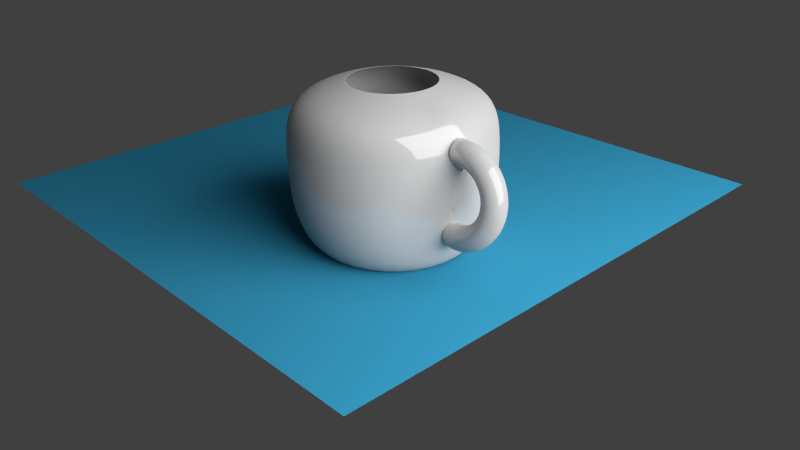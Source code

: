 # Source: teacup.blend  (saved by Blender 2.75.0; exported with 4.5.12 LTS)
import bpy
from mathutils import Matrix  # noqa: F401  (used for matrix-valued properties, if any)

bpy.ops.wm.read_factory_settings(use_empty=True)
scene = bpy.context.scene
scene.name = 'Scene'

# ---- collections
col_collection_1 = bpy.data.collections.new('Collection 1'); scene.collection.children.link(col_collection_1)

# ---- materials (node trees are filled in below, after node groups)
mat_material_002 = bpy.data.materials.new('Material.002')
mat_material_002.alpha_threshold = 0.0
mat_material_002.roughness = 0.5
mat_material_001 = bpy.data.materials.new('Material.001')
mat_material_001.alpha_threshold = 0.0
mat_material_001.roughness = 0.5
mat_material = bpy.data.materials.new('Material')
mat_material.alpha_threshold = 0.0
mat_material.roughness = 0.5

# ---- material node trees
mat_material_002.use_nodes = True; mat_material_002.node_tree.nodes.clear()
_N = mat_material_002.node_tree.nodes; _L = mat_material_002.node_tree.links
n0 = _N.new('ShaderNodeOutputMaterial'); n0.name = 'Material Output'; n0.location = (300, 300)
n1 = _N.new('ShaderNodeEmission'); n1.name = 'Emission'; n1.location = (10, 300)
n1.inputs[0].default_value = (0.8, 0.8, 0.8, 1.0)
n1.inputs[1].default_value = 10.0
_L.new(n1.outputs[0], n0.inputs[0])
n0.is_active_output = True
mat_material_001.use_nodes = True; mat_material_001.node_tree.nodes.clear()
_N = mat_material_001.node_tree.nodes; _L = mat_material_001.node_tree.links
n0 = _N.new('ShaderNodeOutputMaterial'); n0.name = 'Material Output'; n0.location = (300, 300)
n1 = _N.new('ShaderNodeBsdfDiffuse'); n1.name = 'Diffuse BSDF'; n1.location = (10, 300)
n1.inputs[0].default_value = (0.0227, 0.1879, 0.3108, 1.0)
_L.new(n1.outputs[0], n0.inputs[0])
n0.is_active_output = True
mat_material.use_nodes = True; mat_material.node_tree.nodes.clear()
_N = mat_material.node_tree.nodes; _L = mat_material.node_tree.links
n0 = _N.new('ShaderNodeOutputMaterial'); n0.name = 'Material Output'; n0.location = (300, 300)
n1 = _N.new('ShaderNodeMixShader'); n1.name = 'Mix Shader'; n1.location = (10, 300)
n1.inputs[0].default_value = 0.14
n2 = _N.new('ShaderNodeBsdfDiffuse'); n2.name = 'Diffuse BSDF'; n2.location = (-190, 200)
n2.inputs[0].default_value = (0.448, 0.448, 0.448, 1.0)
n3 = _N.new('ShaderNodeBsdfAnisotropic'); n3.name = 'Glossy BSDF'; n3.location = (-190, 100)
n3.distribution = 'BECKMANN'
n3.inputs[1].default_value = 0.0
_L.new(n1.outputs[0], n0.inputs[0])
_L.new(n2.outputs[0], n1.inputs[1])
_L.new(n3.outputs[0], n1.inputs[2])
n0.is_active_output = True

# ---- world
world_world = bpy.data.worlds.new('World'); scene.world = world_world
world_world.color = (0.05088, 0.05088, 0.05088)
world_world.use_sun_shadow = False
world_world.sun_shadow_jitter_overblur = 0.0
world_world.cycles.sampling_method = 'MANUAL'
world_world.cycles.sample_map_resolution = 256

# ---- cameras
cam_camera = bpy.data.cameras.new('Camera')
cam_camera.clip_end = 100.0
cam_camera.lens = 35.0
cam_camera.sensor_width = 32.0
cam_camera.sensor_height = 18.0
cam_camera.ortho_scale = 7.314
cam_camera.dof.focus_distance = 0.0

# ---- lights
light_lamp = bpy.data.lights.new('Lamp', 'POINT')
light_lamp.transmission_factor = 0.0
light_lamp.cutoff_distance = 30.0
light_lamp.energy = 100.0
light_lamp.shadow_buffer_clip_start = 1.001
light_lamp.shadow_soft_size = 0.1
light_lamp.shadow_maximum_resolution = 0.006
light_lamp.use_absolute_resolution = True
light_lamp.cycles.use_multiple_importance_sampling = False

# ---- meshes
me_plane_001 = bpy.data.meshes.new('Plane.001')
me_plane_001.from_pydata([(-1.0, -1.0, 0.0), (1.0, -1.0, 0.0), (-1.0, 1.0, 0.0), (1.0, 1.0, 0.0)], [], [(0, 1, 3, 2)])
me_plane_001.materials.append(mat_material_002)
me_plane_001.use_remesh_preserve_volume = False
me_plane_001.use_remesh_preserve_attributes = False
me_plane_001.use_mirror_vertex_groups = False
me_plane_001.update()
me_plane = bpy.data.meshes.new('Plane')
me_plane.from_pydata([(-1.0, -1.0, 0.0), (1.0, -1.0, 0.0), (-1.0, 1.0, 0.0), (1.0, 1.0, 0.0)], [], [(0, 1, 3, 2)])
me_plane.materials.append(mat_material_001)
me_plane.use_remesh_preserve_volume = False
me_plane.use_remesh_preserve_attributes = False
me_plane.use_mirror_vertex_groups = False
me_plane.update()
me_cylinder = bpy.data.meshes.new('Cylinder')
me_cylinder.from_pydata([(1.011, 0.05214, 0.3367), (0.9647, -0.1285, 0.5197), (0.9677, -0.3148, 0.3365), (1.014, -0.1341, 0.1536), (1.053, 0.04735, 0.341), (1.02, -0.1349, 0.5253), (1.012, -0.3198, 0.341), (1.045, -0.1376, 0.1567), (1.093, 0.04302, 0.3424), (1.074, -0.1407, 0.5272), (1.054, -0.3244, 0.3425), (1.073, -0.1407, 0.1577), (1.131, 0.03905, 0.341), (1.126, -0.1461, 0.5252), (1.094, -0.3285, 0.341), (1.099, -0.1434, 0.1567), (1.168, 0.0354, 0.3369), (1.177, -0.1511, 0.5196), (1.132, -0.3323, 0.3368), (1.124, -0.1458, 0.1541), (1.204, 0.03201, 0.3303), (1.226, -0.1559, 0.5104), (1.168, -0.3358, 0.3301), (1.146, -0.1479, 0.15), (1.237, 0.02881, 0.3214), (1.274, -0.1604, 0.4978), (1.202, -0.339, 0.3211), (1.166, -0.1498, 0.1446), (1.269, 0.02576, 0.3102), (1.319, -0.1647, 0.482), (1.234, -0.342, 0.31), (1.184, -0.1516, 0.1381), (1.3, 0.02282, 0.2968), (1.362, -0.1689, 0.4631), (1.263, -0.3449, 0.297), (1.201, -0.1532, 0.1307), (1.328, 0.01993, 0.2814), (1.402, -0.1729, 0.4413), (1.291, -0.3476, 0.2823), (1.216, -0.1547, 0.1224), (1.355, 0.01707, 0.2642), (1.44, -0.177, 0.4168), (1.316, -0.3503, 0.2661), (1.231, -0.1562, 0.1134), (1.38, 0.0142, 0.2451), (1.476, -0.1811, 0.3899), (1.339, -0.3529, 0.2485), (1.243, -0.1577, 0.1037), (1.403, 0.01129, 0.2244), (1.509, -0.1852, 0.3609), (1.36, -0.3556, 0.2298), (1.255, -0.1591, 0.09333), (1.425, 0.008319, 0.2023), (1.538, -0.1893, 0.3298), (1.379, -0.3582, 0.21), (1.266, -0.1606, 0.08238), (1.444, 0.005261, 0.1787), (1.565, -0.1936, 0.2971), (1.396, -0.3609, 0.1892), (1.275, -0.1621, 0.0709), (1.462, 0.002103, 0.154), (1.59, -0.198, 0.2628), (1.412, -0.3637, 0.1678), (1.284, -0.1636, 0.05892), (1.477, -0.001164, 0.1282), (1.611, -0.2025, 0.2273), (1.425, -0.3665, 0.1456), (1.291, -0.1652, 0.04649), (1.491, -0.004548, 0.1015), (1.629, -0.2071, 0.1907), (1.436, -0.3694, 0.1229), (1.297, -0.1668, 0.03368), (1.502, -0.008046, 0.07398), (1.645, -0.2119, 0.1532), (1.446, -0.3723, 0.09972), (1.303, -0.1685, 0.02054), (1.511, -0.01166, 0.04591), (1.658, -0.2168, 0.1149), (1.454, -0.3753, 0.07617), (1.307, -0.1702, 0.007132), (1.518, -0.01537, 0.01738), (1.667, -0.2218, 0.07618), (1.46, -0.3784, 0.05233), (1.311, -0.172, -0.006473), (1.524, -0.01916, -0.01144), (1.674, -0.227, 0.03704), (1.464, -0.3816, 0.02827), (1.313, -0.1738, -0.02021), (1.526, -0.02302, -0.0404), (1.678, -0.2322, -0.002324), (1.466, -0.3848, 0.004059), (1.315, -0.1756, -0.03402), (1.527, -0.02691, -0.06935), (1.679, -0.2375, -0.04176), (1.467, -0.3881, -0.02023), (1.315, -0.1775, -0.04783), (1.526, -0.03082, -0.09815), (1.678, -0.2429, -0.08112), (1.466, -0.3914, -0.04454), (1.314, -0.1793, -0.06158), (1.523, -0.03469, -0.1267), (1.673, -0.2482, -0.1202), (1.463, -0.3947, -0.06882), (1.313, -0.1812, -0.07523), (1.518, -0.0385, -0.1547), (1.666, -0.2534, -0.159), (1.459, -0.398, -0.093), (1.31, -0.183, -0.08873), (1.51, -0.04219, -0.1822), (1.656, -0.2586, -0.1972), (1.452, -0.4012, -0.117), (1.307, -0.1848, -0.102), (1.501, -0.04573, -0.209), (1.643, -0.2635, -0.2347), (1.444, -0.4043, -0.1408), (1.302, -0.1866, -0.1151), (1.49, -0.04905, -0.2351), (1.628, -0.2682, -0.2714), (1.434, -0.4073, -0.1644), (1.297, -0.1882, -0.128), (1.478, -0.05211, -0.2602), (1.61, -0.2725, -0.3072), (1.423, -0.4102, -0.1876), (1.291, -0.1898, -0.1406), (1.463, -0.05485, -0.2843), (1.589, -0.2765, -0.3417), (1.409, -0.4128, -0.2104), (1.283, -0.1912, -0.153), (1.447, -0.05722, -0.3073), (1.566, -0.2799, -0.375), (1.393, -0.4151, -0.2327), (1.275, -0.1924, -0.1651), (1.429, -0.05916, -0.3292), (1.54, -0.2827, -0.4069), (1.376, -0.417, -0.2545), (1.265, -0.1935, -0.1769), (1.41, -0.06061, -0.3499), (1.512, -0.2848, -0.4372), (1.356, -0.4185, -0.2757), (1.255, -0.1943, -0.1884), (1.39, -0.06151, -0.3694), (1.482, -0.2861, -0.4659), (1.335, -0.4194, -0.2961), (1.243, -0.1948, -0.1996), (1.368, -0.06181, -0.3876), (1.45, -0.2866, -0.4928), (1.311, -0.4197, -0.3157), (1.23, -0.195, -0.2105), (1.345, -0.06144, -0.4045), (1.415, -0.286, -0.5178), (1.286, -0.4193, -0.3344), (1.215, -0.1948, -0.2211), (1.321, -0.06033, -0.4201), (1.379, -0.2844, -0.5409), (1.258, -0.4181, -0.3521), (1.199, -0.194, -0.2313), (1.295, -0.05843, -0.4344), (1.342, -0.2815, -0.562), (1.229, -0.4159, -0.3686), (1.182, -0.1927, -0.241), (1.268, -0.05565, -0.4474), (1.302, -0.2775, -0.5811), (1.197, -0.4126, -0.384), (1.163, -0.1908, -0.2502), (1.24, -0.05193, -0.4591), (1.262, -0.272, -0.5982), (1.164, -0.4081, -0.398), (1.142, -0.188, -0.2589), (1.212, -0.04719, -0.4695), (1.22, -0.2651, -0.6133), (1.128, -0.4023, -0.4107), (1.12, -0.1844, -0.2668), (1.182, -0.04133, -0.4785), (1.177, -0.2567, -0.6263), (1.091, -0.3951, -0.4219), (1.096, -0.1797, -0.2741), (1.15, -0.03426, -0.4863), (1.133, -0.2467, -0.6373), (1.052, -0.3862, -0.4316), (1.07, -0.1738, -0.2805), (1.118, -0.02588, -0.4927), (1.087, -0.2349, -0.6463), (1.012, -0.3757, -0.4397), (1.043, -0.1667, -0.286), (1.085, -0.01607, -0.4978), (1.041, -0.2214, -0.6534), (0.9697, -0.3633, -0.4461), (1.013, -0.158, -0.2905), (1.05, -0.004716, -0.5016), (0.9945, -0.2059, -0.6586), (0.9262, -0.349, -0.4509), (0.9821, -0.1478, -0.2939), (2.303e-08, 5.527e-08, -1.0), (2.303e-08, 0.8, -1.0), (5.482e-08, 0.4275, 0.7568), (0.1561, 0.7846, -1.0), (0.0834, 0.4193, 0.7568), (0.3061, 0.7391, -1.0), (0.1636, 0.3949, 0.7568), (0.4445, 0.6652, -1.0), (0.2375, 0.3554, 0.7568), (0.5657, 0.5657, -1.0), (0.3023, 0.3023, 0.7568), (0.6652, 0.4445, -1.0), (0.3554, 0.2375, 0.7568), (0.7391, 0.3061, -1.0), (0.3949, 0.1636, 0.7568), (0.7846, 0.1561, -1.0), (0.4193, 0.0834, 0.7568), (0.8, 1.157e-07, -1.0), (0.4275, 2.003e-07, 0.7568), (0.7846, -0.1561, -1.0), (0.4193, -0.0834, 0.7568), (0.7391, -0.3061, -1.0), (0.3949, -0.1636, 0.7568), (0.6652, -0.4445, -1.0), (0.3554, -0.2375, 0.7568), (0.5657, -0.5657, -1.0), (0.3023, -0.3023, 0.7568), (0.4445, -0.6652, -1.0), (0.2375, -0.3554, 0.7568), (0.3061, -0.7391, -1.0), (0.1636, -0.3949, 0.7568), (0.1561, -0.7846, -1.0), (0.0834, -0.4193, 0.7568), (-2.376e-07, -0.8, -1.0), (-8.447e-08, -0.4275, 0.7568), (-0.1561, -0.7846, -1.0), (-0.0834, -0.4193, 0.7568), (-0.3061, -0.7391, -1.0), (-0.1636, -0.3949, 0.7568), (-0.4445, -0.6652, -1.0), (-0.2375, -0.3554, 0.7568), (-0.5657, -0.5657, -1.0), (-0.3023, -0.3023, 0.7568), (-0.6652, -0.4445, -1.0), (-0.3554, -0.2375, 0.7568), (-0.7391, -0.3061, -1.0), (-0.3949, -0.1636, 0.7568), (-0.7846, -0.1561, -1.0), (-0.4193, -0.0834, 0.7568), (-0.8, 8.277e-07, -1.0), (-0.4275, 5.808e-07, 0.7568), (-0.7846, 0.1561, -1.0), (-0.4193, 0.0834, 0.7568), (-0.7391, 0.3061, -1.0), (-0.3949, 0.1636, 0.7568), (-0.6652, 0.4445, -1.0), (-0.3554, 0.2375, 0.7568), (-0.5657, 0.5657, -1.0), (-0.3023, 0.3023, 0.7568), (-0.4445, 0.6652, -1.0), (-0.2375, 0.3554, 0.7568), (-0.3061, 0.7391, -1.0), (-0.1636, 0.3949, 0.7568), (-0.1561, 0.7846, -1.0), (-0.0834, 0.4193, 0.7568), (0.0, 1.0, -0.6), (-2.678e-09, 1.05, -0.21), (-2.678e-09, 1.05, 0.21), (0.0, 1.0, 0.6), (0.1951, 0.9808, 0.6), (0.2048, 1.03, 0.21), (0.2048, 1.03, -0.21), (0.1951, 0.9808, -0.6), (0.3827, 0.9239, 0.6), (0.4018, 0.9701, 0.21), (0.4018, 0.9701, -0.21), (0.3827, 0.9239, -0.6), (0.5556, 0.8315, 0.6), (0.5833, 0.873, 0.21), (0.5833, 0.873, -0.21), (0.5556, 0.8315, -0.6), (0.7071, 0.7071, 0.6), (0.7425, 0.7425, 0.21), (0.7425, 0.7425, -0.21), (0.7071, 0.7071, -0.6), (0.8315, 0.5556, 0.6), (0.873, 0.5833, 0.21), (0.873, 0.5833, -0.21), (0.8315, 0.5556, -0.6), (0.9239, 0.3827, 0.6), (0.9701, 0.4018, 0.21), (0.9701, 0.4018, -0.21), (0.9239, 0.3827, -0.6), (0.9808, 0.1951, 0.6), (1.03, 0.2048, 0.21), (1.03, 0.2048, -0.21), (0.9808, 0.1951, -0.6), (1.0, 7.55e-08, 0.6), (1.05, 6.335e-08, 0.21), (1.05, 6.335e-08, -0.21), (1.0, 7.55e-08, -0.6), (0.9808, -0.1951, 0.6), (1.03, -0.2048, 0.21), (1.03, -0.2048, -0.21), (0.9808, -0.1951, -0.6), (0.9239, -0.3827, 0.6), (0.9701, -0.4018, 0.21), (0.9701, -0.4018, -0.21), (0.9239, -0.3827, -0.6), (0.8315, -0.5556, 0.6), (0.873, -0.5833, 0.21), (0.873, -0.5833, -0.21), (0.8315, -0.5556, -0.6), (0.7071, -0.7071, 0.6), (0.7425, -0.7425, 0.21), (0.7425, -0.7425, -0.21), (0.7071, -0.7071, -0.6), (0.5556, -0.8315, 0.6), (0.5833, -0.873, 0.21), (0.5833, -0.873, -0.21), (0.5556, -0.8315, -0.6), (0.3827, -0.9239, 0.6), (0.4018, -0.9701, 0.21), (0.4018, -0.9701, -0.21), (0.3827, -0.9239, -0.6), (0.1951, -0.9808, 0.6), (0.2048, -1.03, 0.21), (0.2048, -1.03, -0.21), (0.1951, -0.9808, -0.6), (-3.258e-07, -1.0, 0.6), (-3.448e-07, -1.05, 0.21), (-3.448e-07, -1.05, -0.21), (-3.258e-07, -1.0, -0.6), (-0.1951, -0.9808, 0.6), (-0.2048, -1.03, 0.21), (-0.2048, -1.03, -0.21), (-0.1951, -0.9808, -0.6), (-0.3827, -0.9239, 0.6), (-0.4018, -0.9701, 0.21), (-0.4018, -0.9701, -0.21), (-0.3827, -0.9239, -0.6), (-0.5556, -0.8315, 0.6), (-0.5833, -0.873, 0.21), (-0.5833, -0.873, -0.21), (-0.5556, -0.8315, -0.6), (-0.7071, -0.7071, 0.6), (-0.7425, -0.7425, 0.21), (-0.7425, -0.7425, -0.21), (-0.7071, -0.7071, -0.6), (-0.8315, -0.5556, 0.6), (-0.873, -0.5833, 0.21), (-0.873, -0.5833, -0.21), (-0.8315, -0.5556, -0.6), (-0.9239, -0.3827, 0.6), (-0.9701, -0.4018, 0.21), (-0.9701, -0.4018, -0.21), (-0.9239, -0.3827, -0.6), (-0.9808, -0.1951, 0.6), (-1.03, -0.2048, 0.21), (-1.03, -0.2048, -0.21), (-0.9808, -0.1951, -0.6), (-1.0, 9.656e-07, 0.6), (-1.05, 9.98e-07, 0.21), (-1.05, 9.98e-07, -0.21), (-1.0, 9.656e-07, -0.6), (-0.9808, 0.1951, 0.6), (-1.03, 0.2048, 0.21), (-1.03, 0.2048, -0.21), (-0.9808, 0.1951, -0.6), (-0.9239, 0.3827, 0.6), (-0.9701, 0.4018, 0.21), (-0.9701, 0.4018, -0.21), (-0.9239, 0.3827, -0.6), (-0.8315, 0.5556, 0.6), (-0.873, 0.5833, 0.21), (-0.873, 0.5833, -0.21), (-0.8315, 0.5556, -0.6), (-0.7071, 0.7071, 0.6), (-0.7425, 0.7425, 0.21), (-0.7425, 0.7425, -0.21), (-0.7071, 0.7071, -0.6), (-0.5556, 0.8315, 0.6), (-0.5833, 0.873, 0.21), (-0.5833, 0.873, -0.21), (-0.5556, 0.8315, -0.6), (-0.3827, 0.9239, 0.6), (-0.4018, 0.9701, 0.21), (-0.4018, 0.9701, -0.21), (-0.3827, 0.9239, -0.6), (-0.1951, 0.9808, 0.6), (-0.2048, 1.03, 0.21), (-0.2048, 1.03, -0.21), (-0.1951, 0.9808, -0.6), (5.482e-08, 0.4275, 0.7568), (0.0834, 0.4193, 0.7568), (0.1636, 0.3949, 0.7568), (0.2375, 0.3554, 0.7568), (0.3023, 0.3023, 0.7568), (0.3554, 0.2375, 0.7568), (0.3949, 0.1636, 0.7568), (0.4193, 0.0834, 0.7568), (0.4275, 2.003e-07, 0.7568), (0.4193, -0.0834, 0.7568), (0.3949, -0.1636, 0.7568), (0.3554, -0.2375, 0.7568), (0.3023, -0.3023, 0.7568), (0.2375, -0.3554, 0.7568), (0.1636, -0.3949, 0.7568), (0.0834, -0.4193, 0.7568), (-8.447e-08, -0.4275, 0.7568), (-0.0834, -0.4193, 0.7568), (-0.1636, -0.3949, 0.7568), (-0.2375, -0.3554, 0.7568), (-0.3023, -0.3023, 0.7568), (-0.3554, -0.2375, 0.7568), (-0.3949, -0.1636, 0.7568), (-0.4193, -0.0834, 0.7568), (-0.4275, 5.808e-07, 0.7568), (-0.4193, 0.0834, 0.7568), (-0.3949, 0.1636, 0.7568), (-0.3554, 0.2375, 0.7568), (-0.3023, 0.3023, 0.7568), (-0.2375, 0.3554, 0.7568), (-0.1636, 0.3949, 0.7568), (-0.0834, 0.4193, 0.7568), (6.161e-09, 0.8326, 0.6028), (0.1624, 0.8166, 0.6028), (0.3186, 0.7692, 0.6028), (0.4626, 0.6923, 0.6028), (0.5887, 0.5887, 0.6028), (0.6923, 0.4626, 0.6028), (0.7692, 0.3186, 0.6028), (0.8166, 0.1624, 0.6028), (0.8326, 9.795e-08, 0.6028), (0.8166, -0.1624, 0.6028), (0.7692, -0.3186, 0.6028), (0.6923, -0.4626, 0.6028), (0.5887, -0.5887, 0.6028), (0.4626, -0.6923, 0.6028), (0.3186, -0.7692, 0.6028), (0.1624, -0.8166, 0.6028), (-2.651e-07, -0.8326, 0.6028), (-0.1624, -0.8166, 0.6028), (-0.3186, -0.7692, 0.6028), (-0.4626, -0.6923, 0.6028), (-0.5887, -0.5887, 0.6028), (-0.6923, -0.4626, 0.6028), (-0.7692, -0.3186, 0.6028), (-0.8166, -0.1624, 0.6028), (-0.8326, 8.39e-07, 0.6028), (-0.8166, 0.1624, 0.6028), (-0.7692, 0.3186, 0.6028), (-0.6923, 0.4626, 0.6028), (-0.5887, 0.5887, 0.6028), (-0.4626, 0.6923, 0.6028), (-0.3186, 0.7692, 0.6028), (-0.1624, 0.8166, 0.6028), (9.354e-10, 0.8691, 0.2099), (0.1696, 0.8524, 0.2099), (0.3326, 0.803, 0.2099), (0.4829, 0.7227, 0.2099), (0.6146, 0.6146, 0.2099), (0.7227, 0.4829, 0.2099), (0.803, 0.3326, 0.2099), (0.8524, 0.1696, 0.2099), (0.8691, 9.056e-08, 0.2099), (0.8524, -0.1696, 0.2099), (0.803, -0.3326, 0.2099), (0.7227, -0.4829, 0.2099), (0.6146, -0.6146, 0.2099), (0.4829, -0.7227, 0.2099), (0.3326, -0.803, 0.2099), (0.1696, -0.8524, 0.2099), (-2.823e-07, -0.8691, 0.2099), (-0.1696, -0.8524, 0.2099), (-0.3326, -0.803, 0.2099), (-0.4829, -0.7227, 0.2099), (-0.6146, -0.6146, 0.2099), (-0.7227, -0.4829, 0.2099), (-0.803, -0.3326, 0.2099), (-0.8524, -0.1696, 0.2099), (-0.8691, 8.642e-07, 0.2099), (-0.8524, 0.1696, 0.2099), (-0.803, 0.3326, 0.2099), (-0.7227, 0.4829, 0.2099), (-0.6146, 0.6146, 0.2099), (-0.4829, 0.7227, 0.2099), (-0.3326, 0.803, 0.2099), (-0.1696, 0.8524, 0.2099), (9.354e-10, 0.8691, -0.206), (0.1696, 0.8524, -0.206), (0.3326, 0.803, -0.206), (0.4829, 0.7227, -0.206), (0.6146, 0.6146, -0.206), (0.7227, 0.4829, -0.206), (0.803, 0.3326, -0.206), (0.8524, 0.1696, -0.206), (0.8691, 9.056e-08, -0.206), (0.8524, -0.1696, -0.206), (0.803, -0.3326, -0.206), (0.7227, -0.4829, -0.206), (0.6146, -0.6146, -0.206), (0.4829, -0.7227, -0.206), (0.3326, -0.803, -0.206), (0.1696, -0.8524, -0.206), (-2.823e-07, -0.8691, -0.206), (-0.1696, -0.8524, -0.206), (-0.3326, -0.803, -0.206), (-0.4829, -0.7227, -0.206), (-0.6146, -0.6146, -0.206), (-0.7227, -0.4829, -0.206), (-0.803, -0.3326, -0.206), (-0.8524, -0.1696, -0.206), (-0.8691, 8.642e-07, -0.206), (-0.8524, 0.1696, -0.206), (-0.803, 0.3326, -0.206), (-0.7227, 0.4829, -0.206), (-0.6146, 0.6146, -0.206), (-0.4829, 0.7227, -0.206), (-0.3326, 0.803, -0.206), (-0.1696, 0.8524, -0.206), (1.282e-08, 0.714, -0.7606), (0.1393, 0.7003, -0.7606), (0.2732, 0.6596, -0.7606), (0.3967, 0.5937, -0.7606), (0.5049, 0.5049, -0.7606), (0.5937, 0.3967, -0.7606), (0.6596, 0.2732, -0.7606), (0.7003, 0.1393, -0.7606), (0.714, 1.286e-07, -0.7606), (0.7003, -0.1393, -0.7606), (0.6596, -0.2732, -0.7606), (0.5937, -0.3967, -0.7606), (0.5049, -0.5049, -0.7606), (0.3967, -0.5937, -0.7606), (0.2732, -0.6596, -0.7606), (0.1393, -0.7003, -0.7606), (-2.198e-07, -0.714, -0.7606), (-0.1393, -0.7003, -0.7606), (-0.2732, -0.6596, -0.7606), (-0.3967, -0.5937, -0.7606), (-0.5049, -0.5049, -0.7606), (-0.5937, -0.3967, -0.7606), (-0.6596, -0.2732, -0.7606), (-0.7003, -0.1393, -0.7606), (-0.714, 7.641e-07, -0.7606), (-0.7003, 0.1393, -0.7606), (-0.6596, 0.2732, -0.7606), (-0.5937, 0.3967, -0.7606), (-0.5049, 0.5049, -0.7606), (-0.3967, 0.5937, -0.7606), (-0.2732, 0.6596, -0.7606), (-0.1393, 0.7003, -0.7606), (6.985e-08, 2.831e-07, -0.7606)], [(191, 295)], [(0, 4, 7, 3), (1, 5, 4, 0), (2, 6, 5, 1), (3, 7, 6, 2), (4, 8, 11, 7), (5, 9, 8, 4), (6, 10, 9, 5), (7, 11, 10, 6), (8, 12, 15, 11), (9, 13, 12, 8), (10, 14, 13, 9), (11, 15, 14, 10), (12, 16, 19, 15), (13, 17, 16, 12), (14, 18, 17, 13), (15, 19, 18, 14), (16, 20, 23, 19), (17, 21, 20, 16), (18, 22, 21, 17), (19, 23, 22, 18), (20, 24, 27, 23), (21, 25, 24, 20), (22, 26, 25, 21), (23, 27, 26, 22), (24, 28, 31, 27), (25, 29, 28, 24), (26, 30, 29, 25), (27, 31, 30, 26), (28, 32, 35, 31), (29, 33, 32, 28), (30, 34, 33, 29), (31, 35, 34, 30), (32, 36, 39, 35), (33, 37, 36, 32), (34, 38, 37, 33), (35, 39, 38, 34), (36, 40, 43, 39), (37, 41, 40, 36), (38, 42, 41, 37), (39, 43, 42, 38), (40, 44, 47, 43), (41, 45, 44, 40), (42, 46, 45, 41), (43, 47, 46, 42), (44, 48, 51, 47), (45, 49, 48, 44), (46, 50, 49, 45), (47, 51, 50, 46), (48, 52, 55, 51), (49, 53, 52, 48), (50, 54, 53, 49), (51, 55, 54, 50), (52, 56, 59, 55), (53, 57, 56, 52), (54, 58, 57, 53), (55, 59, 58, 54), (56, 60, 63, 59), (57, 61, 60, 56), (58, 62, 61, 57), (59, 63, 62, 58), (60, 64, 67, 63), (61, 65, 64, 60), (62, 66, 65, 61), (63, 67, 66, 62), (64, 68, 71, 67), (65, 69, 68, 64), (66, 70, 69, 65), (67, 71, 70, 66), (68, 72, 75, 71), (69, 73, 72, 68), (70, 74, 73, 69), (71, 75, 74, 70), (72, 76, 79, 75), (73, 77, 76, 72), (74, 78, 77, 73), (75, 79, 78, 74), (76, 80, 83, 79), (77, 81, 80, 76), (78, 82, 81, 77), (79, 83, 82, 78), (80, 84, 87, 83), (81, 85, 84, 80), (82, 86, 85, 81), (83, 87, 86, 82), (84, 88, 91, 87), (85, 89, 88, 84), (86, 90, 89, 85), (87, 91, 90, 86), (88, 92, 95, 91), (89, 93, 92, 88), (90, 94, 93, 89), (91, 95, 94, 90), (92, 96, 99, 95), (93, 97, 96, 92), (94, 98, 97, 93), (95, 99, 98, 94), (96, 100, 103, 99), (97, 101, 100, 96), (98, 102, 101, 97), (99, 103, 102, 98), (100, 104, 107, 103), (101, 105, 104, 100), (102, 106, 105, 101), (103, 107, 106, 102), (104, 108, 111, 107), (105, 109, 108, 104), (106, 110, 109, 105), (107, 111, 110, 106), (108, 112, 115, 111), (109, 113, 112, 108), (110, 114, 113, 109), (111, 115, 114, 110), (112, 116, 119, 115), (113, 117, 116, 112), (114, 118, 117, 113), (115, 119, 118, 114), (116, 120, 123, 119), (117, 121, 120, 116), (118, 122, 121, 117), (119, 123, 122, 118), (120, 124, 127, 123), (121, 125, 124, 120), (122, 126, 125, 121), (123, 127, 126, 122), (124, 128, 131, 127), (125, 129, 128, 124), (126, 130, 129, 125), (127, 131, 130, 126), (128, 132, 135, 131), (129, 133, 132, 128), (130, 134, 133, 129), (131, 135, 134, 130), (132, 136, 139, 135), (133, 137, 136, 132), (134, 138, 137, 133), (135, 139, 138, 134), (136, 140, 143, 139), (137, 141, 140, 136), (138, 142, 141, 137), (139, 143, 142, 138), (140, 144, 147, 143), (141, 145, 144, 140), (142, 146, 145, 141), (143, 147, 146, 142), (144, 148, 151, 147), (145, 149, 148, 144), (146, 150, 149, 145), (147, 151, 150, 146), (148, 152, 155, 151), (149, 153, 152, 148), (150, 154, 153, 149), (151, 155, 154, 150), (152, 156, 159, 155), (153, 157, 156, 152), (154, 158, 157, 153), (155, 159, 158, 154), (156, 160, 163, 159), (157, 161, 160, 156), (158, 162, 161, 157), (159, 163, 162, 158), (160, 164, 167, 163), (161, 165, 164, 160), (162, 166, 165, 161), (163, 167, 166, 162), (164, 168, 171, 167), (165, 169, 168, 164), (166, 170, 169, 165), (167, 171, 170, 166), (168, 172, 175, 171), (169, 173, 172, 168), (170, 174, 173, 169), (171, 175, 174, 170), (172, 176, 179, 175), (173, 177, 176, 172), (174, 178, 177, 173), (175, 179, 178, 174), (176, 180, 183, 179), (177, 181, 180, 176), (178, 182, 181, 177), (179, 183, 182, 178), (180, 184, 187, 183), (181, 185, 184, 180), (182, 186, 185, 181), (183, 187, 186, 182), (184, 188, 191, 187), (185, 189, 188, 184), (186, 190, 189, 185), (187, 191, 190, 186), (192, 193, 195), (260, 194, 196, 261), (192, 195, 197), (261, 196, 198, 265), (192, 197, 199), (265, 198, 200, 269), (192, 199, 201), (269, 200, 202, 273), (192, 201, 203), (273, 202, 204, 277), (192, 203, 205), (277, 204, 206, 281), (192, 205, 207), (281, 206, 208, 285), (192, 207, 209), (285, 208, 210, 289), (192, 209, 211), (289, 210, 212, 293), (192, 211, 213), (293, 212, 214, 297), (192, 213, 215), (297, 214, 216, 301), (192, 215, 217), (301, 216, 218, 305), (192, 217, 219), (305, 218, 220, 309), (192, 219, 221), (309, 220, 222, 313), (192, 221, 223), (313, 222, 224, 317), (192, 223, 225), (317, 224, 226, 321), (192, 225, 227), (321, 226, 228, 325), (192, 227, 229), (325, 228, 230, 329), (192, 229, 231), (329, 230, 232, 333), (192, 231, 233), (333, 232, 234, 337), (192, 233, 235), (337, 234, 236, 341), (192, 235, 237), (341, 236, 238, 345), (192, 237, 239), (345, 238, 240, 349), (192, 239, 241), (349, 240, 242, 353), (192, 241, 243), (353, 242, 244, 357), (192, 243, 245), (357, 244, 246, 361), (192, 245, 247), (361, 246, 248, 365), (192, 247, 249), (365, 248, 250, 369), (192, 249, 251), (369, 250, 252, 373), (192, 251, 253), (373, 252, 254, 377), (192, 253, 255), (377, 254, 256, 381), (192, 255, 193), (381, 256, 194, 260), (255, 384, 257, 193), (384, 383, 258, 257), (383, 382, 259, 258), (382, 381, 260, 259), (253, 380, 384, 255), (380, 379, 383, 384), (379, 378, 382, 383), (378, 377, 381, 382), (251, 376, 380, 253), (376, 375, 379, 380), (375, 374, 378, 379), (374, 373, 377, 378), (249, 372, 376, 251), (372, 371, 375, 376), (371, 370, 374, 375), (370, 369, 373, 374), (247, 368, 372, 249), (368, 367, 371, 372), (367, 366, 370, 371), (366, 365, 369, 370), (245, 364, 368, 247), (364, 363, 367, 368), (363, 362, 366, 367), (362, 361, 365, 366), (243, 360, 364, 245), (360, 359, 363, 364), (359, 358, 362, 363), (358, 357, 361, 362), (241, 356, 360, 243), (356, 355, 359, 360), (355, 354, 358, 359), (354, 353, 357, 358), (239, 352, 356, 241), (352, 351, 355, 356), (351, 350, 354, 355), (350, 349, 353, 354), (237, 348, 352, 239), (348, 347, 351, 352), (347, 346, 350, 351), (346, 345, 349, 350), (235, 344, 348, 237), (344, 343, 347, 348), (343, 342, 346, 347), (342, 341, 345, 346), (233, 340, 344, 235), (340, 339, 343, 344), (339, 338, 342, 343), (338, 337, 341, 342), (231, 336, 340, 233), (336, 335, 339, 340), (335, 334, 338, 339), (334, 333, 337, 338), (229, 332, 336, 231), (332, 331, 335, 336), (331, 330, 334, 335), (330, 329, 333, 334), (227, 328, 332, 229), (328, 327, 331, 332), (327, 326, 330, 331), (326, 325, 329, 330), (225, 324, 328, 227), (324, 323, 327, 328), (323, 322, 326, 327), (322, 321, 325, 326), (223, 320, 324, 225), (320, 319, 323, 324), (319, 318, 322, 323), (318, 317, 321, 322), (221, 316, 320, 223), (316, 315, 319, 320), (315, 314, 318, 319), (314, 313, 317, 318), (219, 312, 316, 221), (312, 311, 315, 316), (311, 310, 314, 315), (310, 309, 313, 314), (217, 308, 312, 219), (308, 307, 311, 312), (307, 306, 310, 311), (306, 305, 309, 310), (215, 304, 308, 217), (304, 303, 307, 308), (303, 302, 306, 307), (302, 301, 305, 306), (213, 300, 304, 215), (300, 299, 303, 304), (299, 298, 302, 303), (298, 297, 301, 302), (211, 296, 300, 213), (295, 294, 298, 299), (209, 292, 296, 211), (0, 3, 2, 1), (291, 290, 294, 295), (207, 288, 292, 209), (288, 287, 291, 292), (287, 286, 290, 291), (286, 285, 289, 290), (205, 284, 288, 207), (284, 283, 287, 288), (283, 282, 286, 287), (282, 281, 285, 286), (203, 280, 284, 205), (280, 279, 283, 284), (279, 278, 282, 283), (278, 277, 281, 282), (201, 276, 280, 203), (276, 275, 279, 280), (275, 274, 278, 279), (274, 273, 277, 278), (199, 272, 276, 201), (272, 271, 275, 276), (271, 270, 274, 275), (270, 269, 273, 274), (197, 268, 272, 199), (268, 267, 271, 272), (267, 266, 270, 271), (266, 265, 269, 270), (195, 264, 268, 197), (264, 263, 267, 268), (263, 262, 266, 267), (262, 261, 265, 266), (193, 257, 264, 195), (257, 258, 263, 264), (258, 259, 262, 263), (259, 260, 261, 262), (297, 4, 289, 293), (289, 4, 7, 294, 290), (188, 189, 190, 191), (292, 291, 295, 299, 300, 296), (297, 298, 294, 4), (250, 248, 412, 413), (230, 228, 402, 403), (210, 208, 392, 393), (244, 242, 409, 410), (194, 256, 416, 385), (224, 222, 399, 400), (204, 202, 389, 390), (238, 236, 406, 407), (218, 216, 396, 397), (198, 196, 386, 387), (252, 250, 413, 414), (232, 230, 403, 404), (212, 210, 393, 394), (246, 244, 410, 411), (226, 224, 400, 401), (206, 204, 390, 391), (240, 238, 407, 408), (220, 218, 397, 398), (200, 198, 387, 388), (254, 252, 414, 415), (234, 232, 404, 405), (214, 212, 394, 395), (248, 246, 411, 412), (228, 226, 401, 402), (208, 206, 391, 392), (242, 240, 408, 409), (222, 220, 398, 399), (202, 200, 388, 389), (196, 194, 385, 386), (256, 254, 415, 416), (236, 234, 405, 406), (216, 214, 395, 396), (406, 405, 437, 438), (393, 392, 424, 425), (407, 406, 438, 439), (394, 393, 425, 426), (408, 407, 439, 440), (395, 394, 426, 427), (409, 408, 440, 441), (396, 395, 427, 428), (410, 409, 441, 442), (397, 396, 428, 429), (411, 410, 442, 443), (398, 397, 429, 430), (412, 411, 443, 444), (399, 398, 430, 431), (386, 385, 417, 418), (413, 412, 444, 445), (400, 399, 431, 432), (387, 386, 418, 419), (414, 413, 445, 446), (401, 400, 432, 433), (388, 387, 419, 420), (415, 414, 446, 447), (402, 401, 433, 434), (389, 388, 420, 421), (416, 415, 447, 448), (403, 402, 434, 435), (390, 389, 421, 422), (385, 416, 448, 417), (404, 403, 435, 436), (391, 390, 422, 423), (405, 404, 436, 437), (392, 391, 423, 424), (441, 440, 472, 473), (428, 427, 459, 460), (442, 441, 473, 474), (429, 428, 460, 461), (443, 442, 474, 475), (430, 429, 461, 462), (444, 443, 475, 476), (431, 430, 462, 463), (418, 417, 449, 450), (445, 444, 476, 477), (432, 431, 463, 464), (419, 418, 450, 451), (446, 445, 477, 478), (433, 432, 464, 465), (420, 419, 451, 452), (447, 446, 478, 479), (434, 433, 465, 466), (421, 420, 452, 453), (448, 447, 479, 480), (435, 434, 466, 467), (422, 421, 453, 454), (417, 448, 480, 449), (436, 435, 467, 468), (423, 422, 454, 455), (437, 436, 468, 469), (424, 423, 455, 456), (438, 437, 469, 470), (425, 424, 456, 457), (439, 438, 470, 471), (426, 425, 457, 458), (440, 439, 471, 472), (427, 426, 458, 459), (476, 475, 507, 508), (463, 462, 494, 495), (450, 449, 481, 482), (477, 476, 508, 509), (464, 463, 495, 496), (451, 450, 482, 483), (478, 477, 509, 510), (465, 464, 496, 497), (452, 451, 483, 484), (479, 478, 510, 511), (466, 465, 497, 498), (453, 452, 484, 485), (480, 479, 511, 512), (467, 466, 498, 499), (454, 453, 485, 486), (449, 480, 512, 481), (468, 467, 499, 500), (455, 454, 486, 487), (469, 468, 500, 501), (456, 455, 487, 488), (470, 469, 501, 502), (457, 456, 488, 489), (471, 470, 502, 503), (458, 457, 489, 490), (472, 471, 503, 504), (459, 458, 490, 491), (473, 472, 504, 505), (460, 459, 491, 492), (474, 473, 505, 506), (461, 460, 492, 493), (475, 474, 506, 507), (462, 461, 493, 494), (484, 483, 515, 516), (511, 510, 542, 543), (498, 497, 529, 530), (485, 484, 516, 517), (512, 511, 543, 544), (499, 498, 530, 531), (486, 485, 517, 518), (481, 512, 544, 513), (500, 499, 531, 532), (487, 486, 518, 519), (501, 500, 532, 533), (488, 487, 519, 520), (502, 501, 533, 534), (489, 488, 520, 521), (503, 502, 534, 535), (490, 489, 521, 522), (504, 503, 535, 536), (491, 490, 522, 523), (505, 504, 536, 537), (492, 491, 523, 524), (506, 505, 537, 538), (493, 492, 524, 525), (507, 506, 538, 539), (494, 493, 525, 526), (508, 507, 539, 540), (495, 494, 526, 527), (482, 481, 513, 514), (509, 508, 540, 541), (496, 495, 527, 528), (483, 482, 514, 515), (510, 509, 541, 542), (497, 496, 528, 529), (519, 518, 545), (533, 532, 545), (520, 519, 545), (534, 533, 545), (521, 520, 545), (535, 534, 545), (522, 521, 545), (536, 535, 545), (523, 522, 545), (537, 536, 545), (524, 523, 545), (538, 537, 545), (525, 524, 545), (539, 538, 545), (526, 525, 545), (540, 539, 545), (527, 526, 545), (514, 513, 545), (541, 540, 545), (528, 527, 545), (515, 514, 545), (542, 541, 545), (529, 528, 545), (516, 515, 545), (543, 542, 545), (530, 529, 545), (517, 516, 545), (544, 543, 545), (531, 530, 545), (518, 517, 545), (513, 544, 545), (532, 531, 545)])
me_cylinder.polygons.foreach_set('use_smooth', [True] * 574)
me_cylinder.materials.append(mat_material)
me_cylinder.use_remesh_preserve_volume = False
me_cylinder.use_remesh_preserve_attributes = False
me_cylinder.use_mirror_vertex_groups = False
me_cylinder.update()

# ---- objects
ob_plane_001 = bpy.data.objects.new('Plane.001', me_plane_001)
ob_plane = bpy.data.objects.new('Plane', me_plane)
ob_cylinder = bpy.data.objects.new('Cylinder', me_cylinder)
ob_lamp = bpy.data.objects.new('Lamp', light_lamp)
ob_camera = bpy.data.objects.new('Camera', cam_camera)

# ---- transforms, parenting, visibility, modifiers, constraints
ob_plane_001.location = (5.981, -0.69, 4.855)
ob_plane_001.rotation_euler = (5.565e-08, 0.7854, 1.344e-07)
ob_plane_001.scale = (5.0, 5.0, 5.0)
ob_plane_001.lineart.crease_threshold = 0.0
ob_plane.location = (-3.374, -0.69, 0.6469)
ob_plane.scale = (3.0, 3.0, 3.0)
ob_plane.lineart.crease_threshold = 0.0
ob_cylinder.location = (-2.248, -1.435, 1.562)
ob_cylinder.lineart.crease_threshold = 0.0
_m = ob_cylinder.modifiers.new('Subsurf', 'SUBSURF')
_m.uv_smooth = 'PRESERVE_CORNERS'
_m.levels = 3
_m.render_levels = 3
_m.show_only_control_edges = False
ob_lamp.location = (4.076, 1.005, 5.904)
ob_lamp.rotation_euler = (0.6503, 0.05522, 1.866)
ob_lamp.lock_rotations_4d = False
ob_lamp.empty_display_type = 'ARROWS'
ob_lamp.color = (0.0, 0.0, 0.0, 0.0)
ob_lamp.lineart.crease_threshold = 0.0
ob_camera.location = (3.674, -6.878, 4.769)
ob_camera.rotation_euler = (1.109, 0.01082, 0.8149)
ob_camera.lock_rotations_4d = False
ob_camera.empty_display_type = 'ARROWS'
ob_camera.color = (0.0, 0.0, 0.0, 0.0)
ob_camera.display_type = 'WIRE'
ob_camera.lineart.crease_threshold = 0.0

# ---- collection membership
col_collection_1.objects.link(ob_plane_001)
col_collection_1.objects.link(ob_plane)
col_collection_1.objects.link(ob_cylinder)
col_collection_1.objects.link(ob_lamp)
col_collection_1.objects.link(ob_camera)

# ---- scene / render settings (as saved in the file)
scene.camera = ob_camera
scene.frame_start = 1; scene.frame_end = 250; scene.frame_set(1)
scene.render.engine = 'CYCLES'
scene.render.resolution_percentage = 50
scene.render.dither_intensity = 0.0
scene.cycles.use_denoising = False
scene.cycles.samples = 250
scene.cycles.sampling_pattern = 'TABULATED_SOBOL'
scene.cycles.light_sampling_threshold = 0.0
scene.cycles.use_adaptive_sampling = False
scene.cycles.use_light_tree = False
scene.cycles.blur_glossy = 0.0
scene.cycles.pixel_filter_type = 'GAUSSIAN'
scene.cycles.sample_clamp_direct = 0.98
scene.cycles.sample_clamp_indirect = 0.0
scene.view_settings.view_transform = 'Standard'
bpy.context.view_layer.update()

